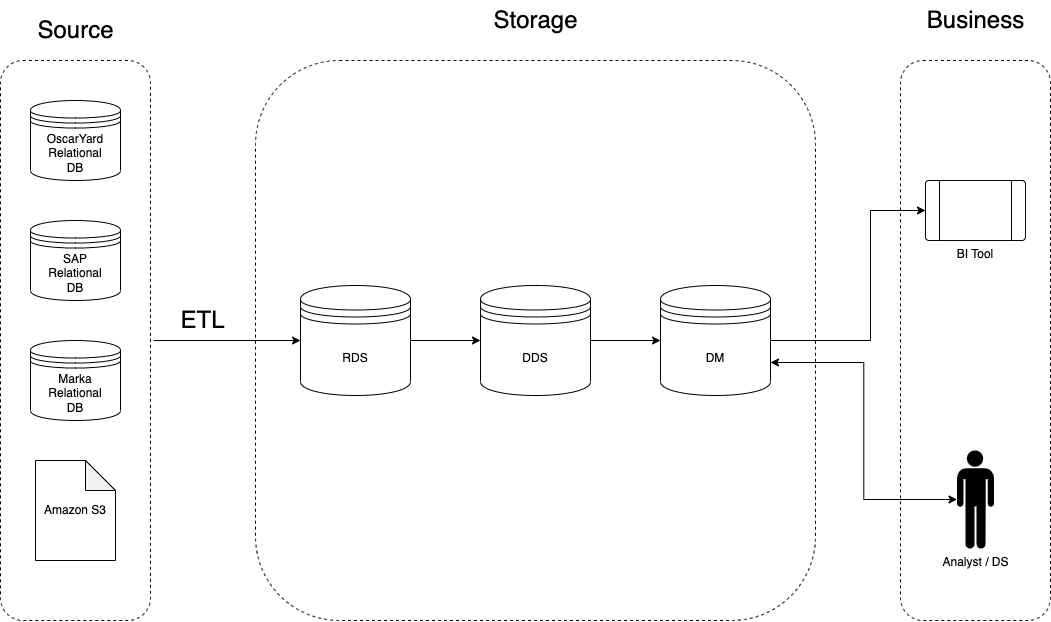

The diagram above was exported from draw.io. Its source (the exported page's mxGraphModel, read from the mxfile embedded in the PNG):
<mxGraphModel dx="1774" dy="1296" grid="1" gridSize="10" guides="1" tooltips="1" connect="1" arrows="1" fold="1" page="1" pageScale="1" pageWidth="1169" pageHeight="827" math="0" shadow="0">
  <root>
    <mxCell id="0" />
    <mxCell id="1" parent="0" />
    <mxCell id="USib8kbJYNc-hETYXb8t-14" value="" style="rounded=1;whiteSpace=wrap;html=1;dashed=1;perimeterSpacing=3;gradientColor=default;fillColor=none;" vertex="1" parent="1">
      <mxGeometry x="295" y="100" width="560" height="560" as="geometry" />
    </mxCell>
    <mxCell id="USib8kbJYNc-hETYXb8t-5" value="" style="rounded=1;whiteSpace=wrap;html=1;dashed=1;perimeterSpacing=3;gradientColor=default;fillColor=none;" vertex="1" parent="1">
      <mxGeometry x="40" y="100" width="150" height="560" as="geometry" />
    </mxCell>
    <mxCell id="USib8kbJYNc-hETYXb8t-1" value="OscarYard&lt;br&gt;Relational &lt;br&gt;DB" style="shape=datastore;whiteSpace=wrap;html=1;" vertex="1" parent="1">
      <mxGeometry x="70" y="140" width="90" height="80" as="geometry" />
    </mxCell>
    <mxCell id="USib8kbJYNc-hETYXb8t-2" value="SAP&lt;br&gt;Relational &lt;br&gt;DB" style="shape=datastore;whiteSpace=wrap;html=1;" vertex="1" parent="1">
      <mxGeometry x="70" y="260" width="90" height="80" as="geometry" />
    </mxCell>
    <mxCell id="USib8kbJYNc-hETYXb8t-3" value="Marka&lt;br&gt;Relational &lt;br&gt;DB" style="shape=datastore;whiteSpace=wrap;html=1;" vertex="1" parent="1">
      <mxGeometry x="70" y="380" width="90" height="80" as="geometry" />
    </mxCell>
    <mxCell id="USib8kbJYNc-hETYXb8t-4" value="Amazon S3" style="shape=note;whiteSpace=wrap;html=1;backgroundOutline=1;darkOpacity=0.05;" vertex="1" parent="1">
      <mxGeometry x="75" y="500" width="80" height="100" as="geometry" />
    </mxCell>
    <mxCell id="USib8kbJYNc-hETYXb8t-6" value="" style="endArrow=classic;html=1;rounded=0;exitX=1;exitY=0.5;exitDx=0;exitDy=0;entryX=0;entryY=0.5;entryDx=0;entryDy=0;" edge="1" parent="1" source="USib8kbJYNc-hETYXb8t-5" target="USib8kbJYNc-hETYXb8t-8">
      <mxGeometry width="50" height="50" relative="1" as="geometry">
        <mxPoint x="520" y="400" as="sourcePoint" />
        <mxPoint x="250" y="380" as="targetPoint" />
      </mxGeometry>
    </mxCell>
    <mxCell id="USib8kbJYNc-hETYXb8t-7" value="&lt;font style=&quot;font-size: 24px;&quot;&gt;Source&lt;/font&gt;" style="text;html=1;strokeColor=none;fillColor=none;align=center;verticalAlign=middle;whiteSpace=wrap;rounded=0;" vertex="1" parent="1">
      <mxGeometry x="72.5" y="50" width="85" height="40" as="geometry" />
    </mxCell>
    <mxCell id="USib8kbJYNc-hETYXb8t-8" value="RDS" style="shape=datastore;whiteSpace=wrap;html=1;" vertex="1" parent="1">
      <mxGeometry x="340" y="325" width="110" height="110" as="geometry" />
    </mxCell>
    <mxCell id="USib8kbJYNc-hETYXb8t-9" value="" style="endArrow=classic;html=1;rounded=0;exitX=1;exitY=0.5;exitDx=0;exitDy=0;" edge="1" parent="1" source="USib8kbJYNc-hETYXb8t-8">
      <mxGeometry width="50" height="50" relative="1" as="geometry">
        <mxPoint x="490" y="390" as="sourcePoint" />
        <mxPoint x="520" y="380" as="targetPoint" />
      </mxGeometry>
    </mxCell>
    <mxCell id="USib8kbJYNc-hETYXb8t-10" value="DDS" style="shape=datastore;whiteSpace=wrap;html=1;" vertex="1" parent="1">
      <mxGeometry x="520" y="325" width="110" height="110" as="geometry" />
    </mxCell>
    <mxCell id="USib8kbJYNc-hETYXb8t-11" value="DM" style="shape=datastore;whiteSpace=wrap;html=1;" vertex="1" parent="1">
      <mxGeometry x="700" y="325" width="110" height="110" as="geometry" />
    </mxCell>
    <mxCell id="USib8kbJYNc-hETYXb8t-13" value="" style="endArrow=classic;html=1;rounded=0;exitX=1;exitY=0.5;exitDx=0;exitDy=0;entryX=0;entryY=0.5;entryDx=0;entryDy=0;" edge="1" parent="1" source="USib8kbJYNc-hETYXb8t-10" target="USib8kbJYNc-hETYXb8t-11">
      <mxGeometry width="50" height="50" relative="1" as="geometry">
        <mxPoint x="460" y="390" as="sourcePoint" />
        <mxPoint x="530" y="390" as="targetPoint" />
      </mxGeometry>
    </mxCell>
    <mxCell id="USib8kbJYNc-hETYXb8t-15" value="&lt;font style=&quot;font-size: 24px;&quot;&gt;Storage&lt;/font&gt;" style="text;html=1;strokeColor=none;fillColor=none;align=center;verticalAlign=middle;whiteSpace=wrap;rounded=0;" vertex="1" parent="1">
      <mxGeometry x="532.5" y="40" width="85" height="40" as="geometry" />
    </mxCell>
    <mxCell id="USib8kbJYNc-hETYXb8t-17" value="&lt;font style=&quot;font-size: 24px;&quot;&gt;ETL&lt;/font&gt;" style="text;html=1;strokeColor=none;fillColor=none;align=center;verticalAlign=middle;whiteSpace=wrap;rounded=0;" vertex="1" parent="1">
      <mxGeometry x="200" y="340" width="85" height="40" as="geometry" />
    </mxCell>
    <mxCell id="USib8kbJYNc-hETYXb8t-19" value="" style="rounded=1;whiteSpace=wrap;html=1;dashed=1;perimeterSpacing=3;gradientColor=default;fillColor=none;" vertex="1" parent="1">
      <mxGeometry x="940" y="100" width="150" height="560" as="geometry" />
    </mxCell>
    <mxCell id="USib8kbJYNc-hETYXb8t-22" value="BI Tool" style="verticalLabelPosition=bottom;verticalAlign=top;html=1;shape=process;whiteSpace=wrap;rounded=1;size=0.14;arcSize=6;" vertex="1" parent="1">
      <mxGeometry x="965" y="220" width="100" height="60" as="geometry" />
    </mxCell>
    <mxCell id="USib8kbJYNc-hETYXb8t-24" value="Analyst / DS" style="shape=mxgraph.signs.people.man_1;html=1;pointerEvents=1;fillColor=#000000;strokeColor=none;verticalLabelPosition=bottom;verticalAlign=top;align=center;" vertex="1" parent="1">
      <mxGeometry x="996.5" y="490" width="37" height="98" as="geometry" />
    </mxCell>
    <mxCell id="USib8kbJYNc-hETYXb8t-25" value="" style="endArrow=classic;html=1;rounded=0;exitX=1;exitY=0.5;exitDx=0;exitDy=0;edgeStyle=orthogonalEdgeStyle;entryX=0;entryY=0.5;entryDx=0;entryDy=0;" edge="1" parent="1" source="USib8kbJYNc-hETYXb8t-11" target="USib8kbJYNc-hETYXb8t-22">
      <mxGeometry width="50" height="50" relative="1" as="geometry">
        <mxPoint x="800" y="490" as="sourcePoint" />
        <mxPoint x="970" y="280" as="targetPoint" />
        <Array as="points">
          <mxPoint x="910" y="380" />
          <mxPoint x="910" y="250" />
        </Array>
      </mxGeometry>
    </mxCell>
    <mxCell id="USib8kbJYNc-hETYXb8t-26" value="" style="endArrow=classic;startArrow=classic;html=1;rounded=0;entryX=0;entryY=0.5;entryDx=0;entryDy=0;entryPerimeter=0;exitX=1;exitY=0.7;exitDx=0;exitDy=0;edgeStyle=orthogonalEdgeStyle;" edge="1" parent="1" source="USib8kbJYNc-hETYXb8t-11" target="USib8kbJYNc-hETYXb8t-24">
      <mxGeometry width="50" height="50" relative="1" as="geometry">
        <mxPoint x="800" y="490" as="sourcePoint" />
        <mxPoint x="850" y="440" as="targetPoint" />
      </mxGeometry>
    </mxCell>
    <mxCell id="USib8kbJYNc-hETYXb8t-27" value="&lt;font style=&quot;font-size: 24px;&quot;&gt;Business&lt;/font&gt;" style="text;html=1;strokeColor=none;fillColor=none;align=center;verticalAlign=middle;whiteSpace=wrap;rounded=0;" vertex="1" parent="1">
      <mxGeometry x="972.5" y="40" width="85" height="40" as="geometry" />
    </mxCell>
  </root>
</mxGraphModel>